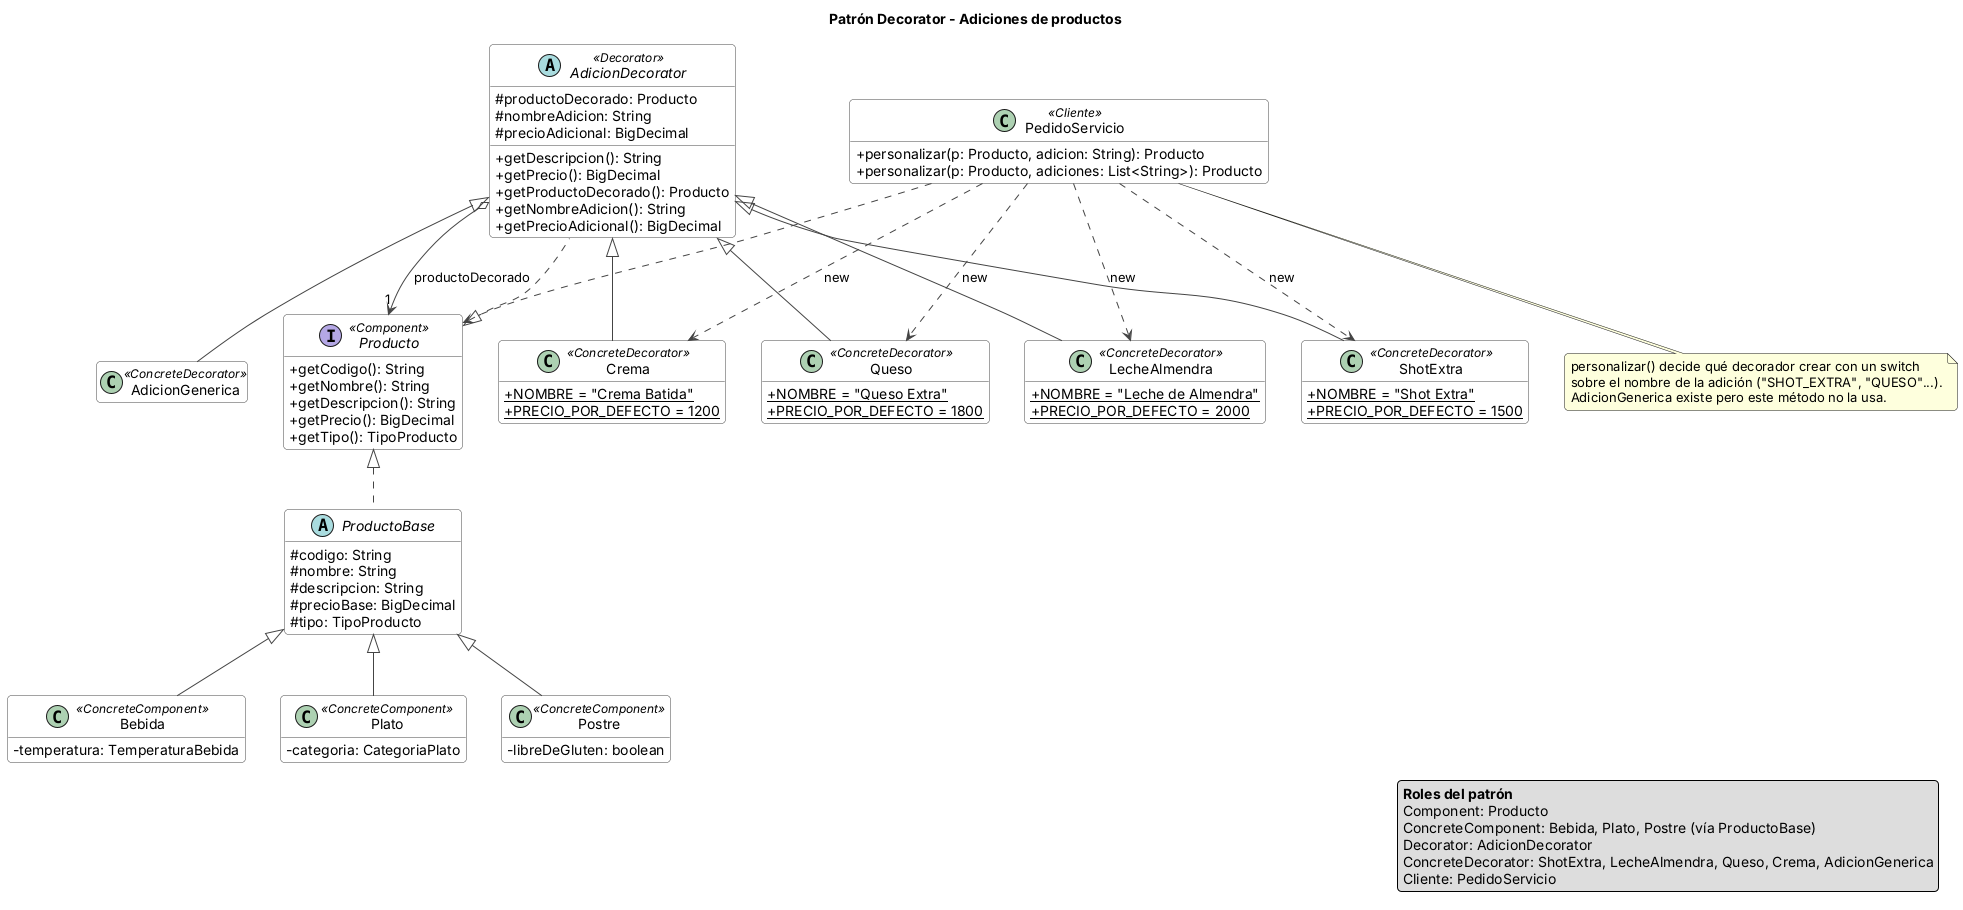

The diagram above was rendered by PlantUML. Its source (embedded in the PNG):
@startuml
!include common.iuml
title Patrón Decorator - Adiciones de productos

interface Producto <<Component>> {
  +getCodigo(): String
  +getNombre(): String
  +getDescripcion(): String
  +getPrecio(): BigDecimal
  +getTipo(): TipoProducto
}
abstract class ProductoBase {
  #codigo: String
  #nombre: String
  #descripcion: String
  #precioBase: BigDecimal
  #tipo: TipoProducto
}
class Bebida <<ConcreteComponent>> {
  -temperatura: TemperaturaBebida
}
class Plato <<ConcreteComponent>> {
  -categoria: CategoriaPlato
}
class Postre <<ConcreteComponent>> {
  -libreDeGluten: boolean
}

abstract class AdicionDecorator <<Decorator>> {
  #productoDecorado: Producto
  #nombreAdicion: String
  #precioAdicional: BigDecimal
  +getDescripcion(): String
  +getPrecio(): BigDecimal
  +getProductoDecorado(): Producto
  +getNombreAdicion(): String
  +getPrecioAdicional(): BigDecimal
}
class ShotExtra <<ConcreteDecorator>> {
  +NOMBRE = "Shot Extra" {static}
  +PRECIO_POR_DEFECTO = 1500 {static}
}
class LecheAlmendra <<ConcreteDecorator>> {
  +NOMBRE = "Leche de Almendra" {static}
  +PRECIO_POR_DEFECTO = 2000 {static}
}
class Queso <<ConcreteDecorator>> {
  +NOMBRE = "Queso Extra" {static}
  +PRECIO_POR_DEFECTO = 1800 {static}
}
class Crema <<ConcreteDecorator>> {
  +NOMBRE = "Crema Batida" {static}
  +PRECIO_POR_DEFECTO = 1200 {static}
}
class AdicionGenerica <<ConcreteDecorator>>

class PedidoServicio <<Cliente>> {
  +personalizar(p: Producto, adicion: String): Producto
  +personalizar(p: Producto, adiciones: List<String>): Producto
}

Producto <|.. ProductoBase
ProductoBase <|-- Bebida
ProductoBase <|-- Plato
ProductoBase <|-- Postre
Producto <|.. AdicionDecorator
AdicionDecorator o-right-> "1" Producto : productoDecorado
AdicionDecorator <|-- ShotExtra
AdicionDecorator <|-- LecheAlmendra
AdicionDecorator <|-- Queso
AdicionDecorator <|-- Crema
AdicionDecorator <|-- AdicionGenerica
PedidoServicio ..> Producto
PedidoServicio ..> ShotExtra : new
PedidoServicio ..> LecheAlmendra : new
PedidoServicio ..> Queso : new
PedidoServicio ..> Crema : new

note bottom of PedidoServicio
  personalizar() decide qué decorador crear con un switch
  sobre el nombre de la adición ("SHOT_EXTRA", "QUESO"...).
  AdicionGenerica existe pero este método no la usa.
end note

legend right
  **Roles del patrón**
  Component: Producto
  ConcreteComponent: Bebida, Plato, Postre (vía ProductoBase)
  Decorator: AdicionDecorator
  ConcreteDecorator: ShotExtra, LecheAlmendra, Queso, Crema, AdicionGenerica
  Cliente: PedidoServicio
endlegend
@enduml